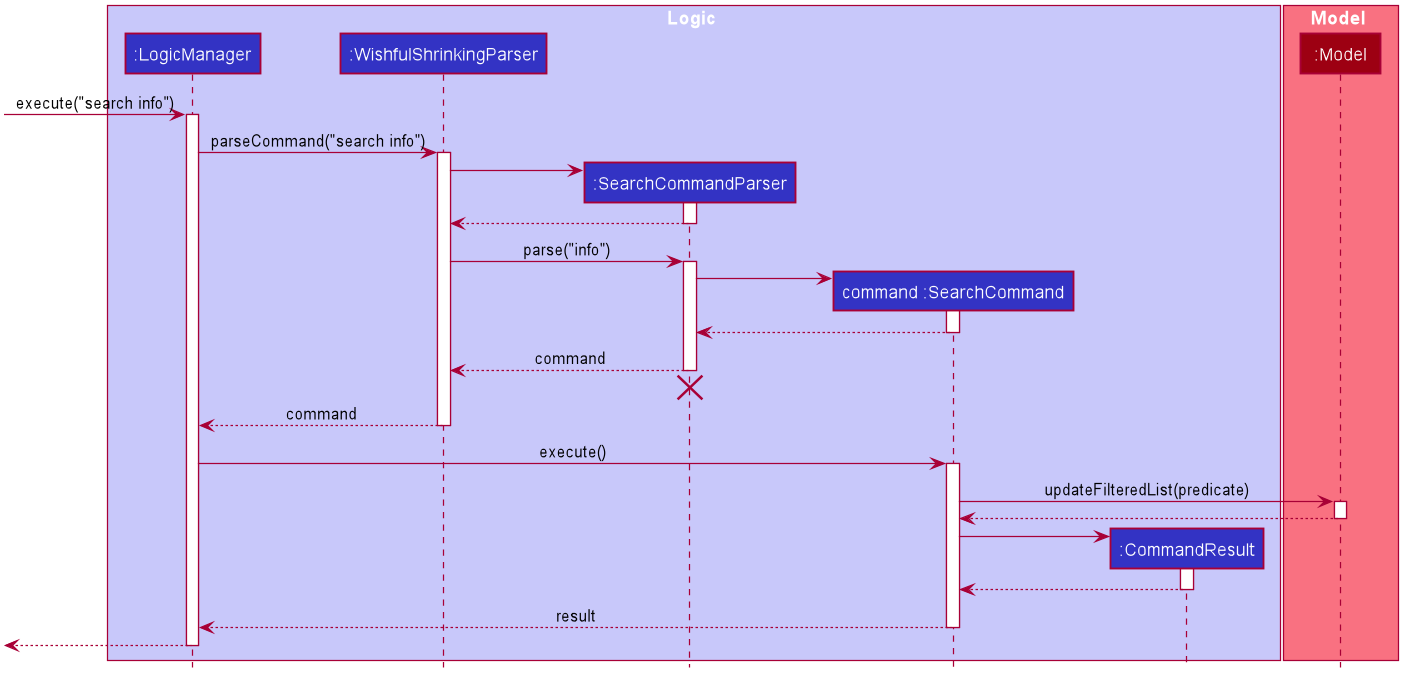

The diagram above was rendered by PlantUML. Its source (embedded in the PNG):
@startuml








skinparam BackgroundColor #FFFFFFF

skinparam Shadowing false

skinparam Class {
    FontColor #FFFFFF
    BorderThickness 1
    BorderColor #FFFFFF
    StereotypeFontColor #FFFFFF
    FontName Arial
}

skinparam Actor {
    BorderColor #000000
    Color #000000
    FontName Arial
}

skinparam Sequence {
    MessageAlign center
    BoxFontSize 15
    BoxPadding 0
    BoxFontColor #FFFFFF
    FontName Arial
}

skinparam Participant {
    FontColor #FFFFFFF
    Padding 20
}

skinparam MinClassWidth 50
skinparam ParticipantPadding 10
skinparam Shadowing false
skinparam DefaultTextAlignment center
skinparam packageStyle Rectangle

hide footbox
hide members
hide circle

box Logic #C8C8FA
participant ":LogicManager" as LogicManager #3333C4
participant ":WishfulShrinkingParser" as WishfulShrinkingParser #3333C4
participant ":SearchCommandParser" as SearchCommandParser #3333C4
participant "command :SearchCommand" as SearchCommand #3333C4
participant ":CommandResult" as CommandResult #3333C4
end box

box Model #F97181
participant ":Model" as Model #9D0012
end box

[-> LogicManager : execute("search info")
activate LogicManager

LogicManager -> WishfulShrinkingParser : parseCommand("search info")
activate WishfulShrinkingParser

create SearchCommandParser
WishfulShrinkingParser -> SearchCommandParser
activate SearchCommandParser

SearchCommandParser --> WishfulShrinkingParser
deactivate SearchCommandParser

WishfulShrinkingParser -> SearchCommandParser : parse("info")
activate SearchCommandParser

create SearchCommand
SearchCommandParser -> SearchCommand
activate SearchCommand

SearchCommand --> SearchCommandParser
deactivate SearchCommand

SearchCommandParser --> WishfulShrinkingParser : command
deactivate SearchCommandParser
SearchCommandParser -[hidden]-> WishfulShrinkingParser
destroy SearchCommandParser

WishfulShrinkingParser --> LogicManager : command
deactivate WishfulShrinkingParser

LogicManager -> SearchCommand : execute()
activate SearchCommand

SearchCommand -> Model : updateFilteredList(predicate)
activate Model

Model --> SearchCommand
deactivate Model

create CommandResult
SearchCommand -> CommandResult
activate CommandResult

CommandResult --> SearchCommand
deactivate CommandResult

SearchCommand --> LogicManager : result
deactivate SearchCommand

[<--LogicManager
deactivate LogicManager
@enduml